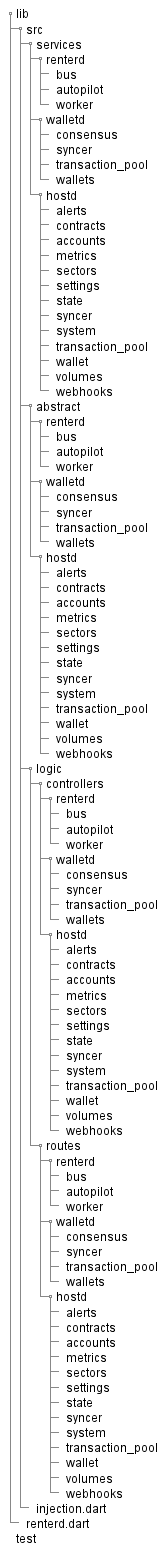

The diagram above was rendered by PlantUML. Its source (embedded in the PNG):
@startsalt Renterd
{
    {
        T
        +lib
        ++src
        +++services
        ++++renterd
        +++++bus
        +++++autopilot
        +++++worker
        ++++walletd
        +++++consensus
        +++++syncer
        +++++transaction_pool
        +++++wallets
        ++++hostd
        +++++alerts
        +++++contracts
        +++++accounts
        +++++metrics
        +++++sectors
        +++++settings
        +++++state
        +++++syncer
        +++++system
        +++++transaction_pool
        +++++wallet
        +++++volumes
        +++++webhooks
        +++abstract
        ++++renterd
        +++++bus
        +++++autopilot
        +++++worker
        ++++walletd
        +++++consensus
        +++++syncer
        +++++transaction_pool
        +++++wallets
        ++++hostd
        +++++alerts
        +++++contracts
        +++++accounts
        +++++metrics
        +++++sectors
        +++++settings
        +++++state
        +++++syncer
        +++++system
        +++++transaction_pool
        +++++wallet
        +++++volumes
        +++++webhooks
        +++logic
        ++++controllers
        +++++renterd
        ++++++bus
        ++++++autopilot
        ++++++worker
        +++++walletd
        ++++++consensus
        ++++++syncer
        ++++++transaction_pool
        ++++++wallets
        +++++hostd
        ++++++alerts
        ++++++contracts
        ++++++accounts
        ++++++metrics
        ++++++sectors
        ++++++settings
        ++++++state
        ++++++syncer
        ++++++system
        ++++++transaction_pool
        ++++++wallet
        ++++++volumes
        ++++++webhooks
        ++++routes
        +++++renterd
        ++++++bus
        ++++++autopilot
        ++++++worker
        +++++walletd
        ++++++consensus
        ++++++syncer
        ++++++transaction_pool
        ++++++wallets
        +++++hostd
        ++++++alerts
        ++++++contracts
        ++++++accounts
        ++++++metrics
        ++++++sectors
        ++++++settings
        ++++++state
        ++++++syncer
        ++++++system
        ++++++transaction_pool
        ++++++wallet
        ++++++volumes
        ++++++webhooks
        +++injection.dart
        ++renterd.dart
        +test
        ' ++src
        ' +++services
        ' ++++bus
        ' +++++accounts_impl_test.dart
        ' +++++consensus_impl_test.dart
        ' +++++contract_impl_test.dart
        ' +++++host_impl_test.dart
        ' +++logic
        ' ++++controllers
        ' +++++bus
        ' ++++++accounts_controller_test.dart
        ' ++++++consensus_controller_test.dart
        ' ++++++contract_controller_test.dart
        ' ++++++host_controller_test.dart
        ' ++++routes
        ' +++++bus
        ' ++++++accounts_route_test.dart
        ' ++++++consensus_route_test.dart
        ' ++++++contract_route_test.dart
        ' ++++++host_route_test.dart

    }
}

@endsalt